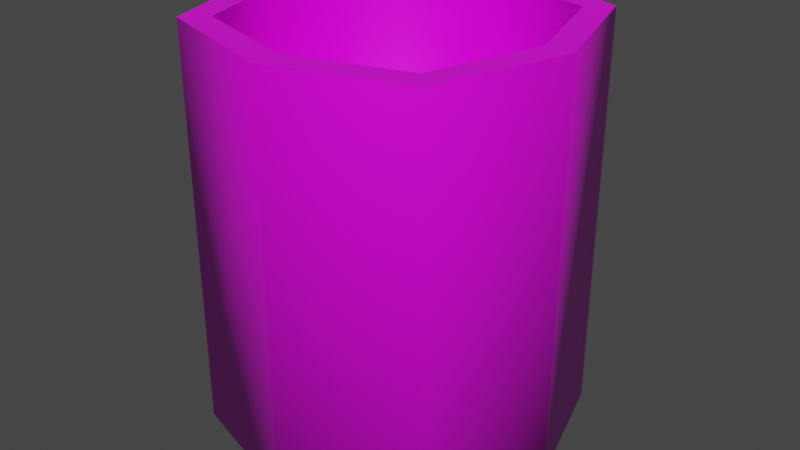 # Source: cup.blend  (saved by Blender 3.2.14; exported with 4.5.12 LTS)
import bpy
from mathutils import Matrix  # noqa: F401  (used for matrix-valued properties, if any)

bpy.ops.wm.read_factory_settings(use_empty=True)
scene = bpy.context.scene
scene.name = 'Scene'

# ---- collections
col_collection = bpy.data.collections.new('Collection'); scene.collection.children.link(col_collection)

# ---- images (referenced by path relative to the original .blend; pixels are not part of the script)
import os
ASSET_DIR = os.environ.get("B2B_ASSET_DIR", "")  # directory of the original .blend (textures are referenced by path, not embedded)
HERE = os.path.dirname(os.path.abspath(__file__))  # packed textures are extracted next to this script under _unpacked/

def load_image(name, relpath, width, height, colorspace="sRGB"):
    """Load a texture the original file referenced (path relative to the .blend, or extracted next to this script)."""
    p = next((c for c in (os.path.join(HERE, relpath), os.path.join(ASSET_DIR, relpath)) if relpath and os.path.exists(c)), "")
    if p:
        img = bpy.data.images.load(p, check_existing=True)
        img.name = name
    else:  # same state as the original file: an image datablock whose file is absent (Cycles renders it pink)
        img = bpy.data.images.new(name, width, height)
        img.source = "FILE"
        img.filepath = "//" + (relpath or name)
    img.colorspace_settings.name = colorspace
    return img
img_genericmetal_png = load_image('genericMetal.png', 'genericMetal.png', 1024, 1024, 'sRGB')

# ---- materials (node trees are filled in below, after node groups)
mat_material = bpy.data.materials.new('Material')
mat_material.alpha_threshold = 0.0
mat_material.use_transparent_shadow = False
mat_material.line_color = (0.0, 0.0, 0.0, 1.0)

# ---- material node trees
mat_material.use_nodes = True; mat_material.node_tree.nodes.clear()
_N = mat_material.node_tree.nodes; _L = mat_material.node_tree.links
n0 = _N.new('ShaderNodeOutputMaterial'); n0.name = 'Material Output'; n0.location = (300, 300)
n1 = _N.new('ShaderNodeBsdfPrincipled'); n1.name = 'Principled BSDF'; n1.location = (10, 300)
n1.distribution = 'GGX'
n1.subsurface_method = 'RANDOM_WALK_SKIN'
n1.inputs[2].default_value = 0.4
n1.inputs[3].default_value = 1.45
n1.inputs[27].default_value = (0.0, 0.0, 0.0, 1.0)
n1.inputs[28].default_value = 1.0
n2 = _N.new('ShaderNodeTexImage'); n2.name = 'Image Texture'; n2.location = (-280, 280)
n2.image = img_genericmetal_png
_L.new(n1.outputs[0], n0.inputs[0])
_L.new(n2.outputs[0], n1.inputs[0])
n0.is_active_output = True

# ---- world
world_world = bpy.data.worlds.new('World'); scene.world = world_world
world_world.use_nodes = True; world_world.node_tree.nodes.clear()
_N = world_world.node_tree.nodes; _L = world_world.node_tree.links
n0 = _N.new('ShaderNodeOutputWorld'); n0.name = 'World Output'; n0.location = (300, 300)
n1 = _N.new('ShaderNodeBackground'); n1.name = 'Background'; n1.location = (10, 300)
n1.inputs[0].default_value = (0.05088, 0.05088, 0.05088, 1.0)
_L.new(n1.outputs[0], n0.inputs[0])
n0.is_active_output = True
world_world.color = (0.05088, 0.05088, 0.05088)
world_world.use_sun_shadow = False
world_world.sun_shadow_jitter_overblur = 0.0

# ---- meshes
me_plane_001 = bpy.data.meshes.new('Plane.001')
me_plane_001.from_pydata([(-1.0, -1.0, 0.1319), (1.0, -1.0, 0.1319), (-1.0, 1.0, 0.1319), (1.0, 1.0, 0.1319), (0.0, -1.31, 0.1319), (0.0, 1.31, 0.1319), (-1.31, 0.0, 0.1319), (1.31, 0.0, 0.1319), (0.0, 0.0, 0.1319), (-1.187, -1.187, 0.0), (1.187, -1.187, 0.0), (-1.187, 1.187, 0.0), (1.187, 1.187, 0.0), (0.0, -1.555, 0.0), (0.0, 1.555, 0.0), (-1.555, 0.0, 0.0), (1.555, 0.0, 0.0), (-1.0, -1.0, 3.653), (1.0, -1.0, 3.653), (-1.0, 1.0, 3.653), (1.0, 1.0, 3.653), (0.0, -1.31, 3.653), (0.0, 1.31, 3.653), (-1.31, 0.0, 3.653), (1.31, 0.0, 3.653), (-1.187, -1.187, 3.653), (1.187, -1.187, 3.653), (-1.187, 1.187, 3.653), (1.187, 1.187, 3.653), (0.0, -1.555, 3.653), (0.0, 1.555, 3.653), (-1.555, 0.0, 3.653), (1.555, 0.0, 3.653), (-1.0, -1.0, 3.653), (1.0, -1.0, 3.653), (-1.0, 1.0, 3.653), (1.0, 1.0, 3.653), (0.0, -1.31, 3.653), (0.0, 1.31, 3.653), (-1.31, 0.0, 3.653), (1.31, 0.0, 3.653), (-1.187, -1.187, 3.653), (1.187, -1.187, 3.653), (-1.187, 1.187, 3.653), (1.187, 1.187, 3.653), (0.0, -1.555, 3.653), (0.0, 1.555, 3.653), (-1.555, 0.0, 3.653), (1.555, 0.0, 3.653)], [], [(8, 7, 3, 5), (6, 8, 5, 2), (0, 4, 8, 6), (4, 1, 7, 8), (16, 12, 28, 32), (13, 10, 26, 29), (5, 3, 20, 22), (15, 9, 25, 31), (10, 16, 32, 26), (4, 0, 17, 21), (11, 15, 31, 27), (2, 5, 22, 19), (6, 2, 19, 23), (0, 6, 23, 17), (14, 11, 27, 30), (7, 1, 18, 24), (1, 4, 21, 18), (9, 13, 29, 25), (3, 7, 24, 20), (12, 14, 30, 28), (15, 11, 14, 12, 16, 10, 13, 9), (37, 33, 41, 45), (36, 40, 48, 44), (33, 39, 47, 41), (39, 35, 43, 47), (38, 36, 44, 46), (35, 38, 46, 43), (34, 37, 45, 42), (40, 34, 42, 48)])
me_plane_001.polygons.foreach_set('use_smooth', [True] * 29)
_uv = me_plane_001.uv_layers.new(name='UVMap')
_uv.uv.foreach_set('vector', [0.4866, 0.5, 0.3807, 0.1495, 0.6661, 0.1495, 0.8277, 0.3912, 0.5925, 0.8505, 0.4866, 0.5, 0.8277, 0.3912, 0.8277, 0.6845, 0.3071, 0.8505, 0.1455, 0.6088, 0.4866, 0.5, 0.5925, 0.8505, 0.1455, 0.6088, 0.1455, 0.3155, 0.3807, 0.1495, 0.4866, 0.5, 0.6482, 0.5693, 0.5553, 0.6673, 0.6937, 0.9592, 0.9077, 0.7049, 0.5568, 0.3347, 0.6482, 0.4312, 0.9198, 0.3438, 0.6891, 0.06078, 0.6374, 0.2437, 0.4194, 0.1743, 0.279, 0.001351, 0.6947, 9.895e-05, 0.3249, 0.4251, 0.4211, 0.3313, 0.3333, 0.01316, 0.06122, 0.2842, 0.6482, 0.4312, 0.6482, 0.5693, 0.9077, 0.7049, 0.9198, 0.3438, 0.3207, 0.7556, 0.5304, 0.825, 0.6965, 0.9999, 0.2822, 0.9956, 0.3208, 0.5667, 0.3249, 0.4251, 0.06122, 0.2842, 0.05285, 0.6921, 0.7754, 0.442, 0.6374, 0.2437, 0.6947, 9.895e-05, 0.9793, 0.2866, 0.72, 0.6786, 0.7754, 0.442, 0.9793, 0.2866, 0.9793, 0.7095, 0.5304, 0.825, 0.72, 0.6786, 0.9793, 0.7095, 0.6965, 0.9999, 0.4148, 0.6691, 0.3208, 0.5667, 0.05285, 0.6921, 0.3774, 0.9775, 0.2439, 0.3277, 0.2008, 0.5593, 0.0008432, 0.7083, 9.895e-05, 0.292, 0.2008, 0.5593, 0.3207, 0.7556, 0.2822, 0.9956, 0.0008432, 0.7083, 0.4211, 0.3313, 0.5568, 0.3347, 0.6891, 0.06078, 0.3333, 0.01316, 0.4194, 0.1743, 0.2439, 0.3277, 9.895e-05, 0.292, 0.279, 0.001351, 0.5553, 0.6673, 0.4148, 0.6691, 0.3774, 0.9775, 0.6937, 0.9592, 0.3406, 0.3999, 0.3365, 0.5415, 0.4304, 0.6439, 0.5709, 0.642, 0.6638, 0.5441, 0.6638, 0.406, 0.5724, 0.3094, 0.4367, 0.3061, 0.8966, 0.6307, 0.8966, 0.2783, 0.9731, 0.2369, 0.9731, 0.6552, 0.07665, 0.7217, 0.3594, 0.9212, 0.3356, 0.9999, 9.863e-05, 0.7631, 0.8966, 0.2783, 0.6139, 0.07875, 0.6376, 9.863e-05, 0.9731, 0.2369, 0.6139, 0.07875, 0.2709, 0.07875, 0.2306, 9.877e-05, 0.6376, 9.863e-05, 0.07665, 0.3693, 0.07665, 0.7217, 9.863e-05, 0.7631, 9.863e-05, 0.3448, 0.2709, 0.07875, 0.07665, 0.3693, 9.863e-05, 0.3448, 0.2306, 9.877e-05, 0.7024, 0.9212, 0.8966, 0.6307, 0.9731, 0.6552, 0.7427, 0.9999, 0.3594, 0.9212, 0.7024, 0.9212, 0.7427, 0.9999, 0.3356, 0.9999])
me_plane_001.materials.append(mat_material)
me_plane_001.update()

# ---- objects
ob_plane = bpy.data.objects.new('Plane', me_plane_001)

# ---- transforms, parenting, visibility, modifiers, constraints
ob_plane.location = (0.0, 0.0, 0.0)
ob_plane.scale = (0.1737, 0.1737, 0.1737)

# ---- collection membership
col_collection.objects.link(ob_plane)

# ---- scene / render settings (as saved in the file)
scene.frame_start = 1; scene.frame_end = 250; scene.frame_set(1)
scene.render.engine = 'BLENDER_EEVEE_NEXT'
scene.cycles.sampling_pattern = 'TABULATED_SOBOL'
scene.cycles.use_light_tree = False
scene.view_settings.view_transform = 'Filmic'
bpy.context.view_layer.update()

# ---- added for rendering (the .blend has no active camera and no usable light): camera, sun
cam_auto = bpy.data.cameras.new('AutoCamera')
cam_auto.lens = 50.0
cam_auto.sensor_width = 36.0
cam_auto.clip_end = 1000.0
ob_auto_camera = bpy.data.objects.new('AutoCamera', cam_auto)
scene.collection.objects.link(ob_auto_camera)
ob_auto_camera.location = (0.918815, -1.10258, 1.0523)
ob_auto_camera.rotation_euler = (1.09748, -7.21219e-08, 0.694738)
scene.camera = ob_auto_camera
light_auto_sun = bpy.data.lights.new('AutoSun', 'SUN')
light_auto_sun.energy = 3.0
light_auto_sun.angle = 0.0523599
ob_auto_sun = bpy.data.objects.new('AutoSun', light_auto_sun)
scene.collection.objects.link(ob_auto_sun)
ob_auto_sun.rotation_euler = (0.872665, 0.174533, 0.523599)
bpy.context.view_layer.update()
